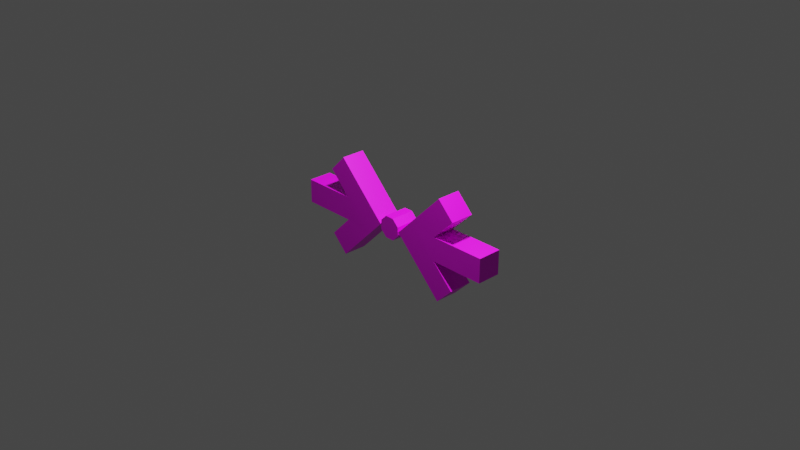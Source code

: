 # Source: PowerUpDecreaseLength.blend  (saved by Blender 2.91.10; exported with 4.5.12 LTS)
import bpy
from mathutils import Matrix  # noqa: F401  (used for matrix-valued properties, if any)

bpy.ops.wm.read_factory_settings(use_empty=True)
scene = bpy.context.scene
scene.name = 'Scene'

# ---- collections
col_collection = bpy.data.collections.new('Collection'); scene.collection.children.link(col_collection)

# ---- images (referenced by path relative to the original .blend; pixels are not part of the script)
import os
ASSET_DIR = os.environ.get("B2B_ASSET_DIR", "")  # directory of the original .blend (textures are referenced by path, not embedded)
HERE = os.path.dirname(os.path.abspath(__file__))  # packed textures are extracted next to this script under _unpacked/

def load_image(name, relpath, width, height, colorspace="sRGB"):
    """Load a texture the original file referenced (path relative to the .blend, or extracted next to this script)."""
    p = next((c for c in (os.path.join(HERE, relpath), os.path.join(ASSET_DIR, relpath)) if relpath and os.path.exists(c)), "")
    if p:
        img = bpy.data.images.load(p, check_existing=True)
        img.name = name
    else:  # same state as the original file: an image datablock whose file is absent (Cycles renders it pink)
        img = bpy.data.images.new(name, width, height)
        img.source = "FILE"
        img.filepath = "//" + (relpath or name)
    img.colorspace_settings.name = colorspace
    return img
img_powerupdecreaselength_png = load_image('PowerUpDecreaseLength.png', 'PowerUpDecreaseLength.png', 1024, 1024, 'sRGB')

# ---- materials (node trees are filled in below, after node groups)
mat_powerup = bpy.data.materials.new('PowerUp')
mat_powerup.use_transparent_shadow = False

# ---- material node trees
mat_powerup.use_nodes = True; mat_powerup.node_tree.nodes.clear()
_N = mat_powerup.node_tree.nodes; _L = mat_powerup.node_tree.links
n0 = _N.new('ShaderNodeBsdfPrincipled'); n0.name = 'Principled BSDF'; n0.location = (10, 300)
n0.distribution = 'GGX'
n0.subsurface_method = 'BURLEY'
n0.inputs[3].default_value = 1.45
n0.inputs[27].default_value = (0.0, 0.0, 0.0, 1.0)
n0.inputs[28].default_value = 1.0
n1 = _N.new('ShaderNodeOutputMaterial'); n1.name = 'Material Output'; n1.location = (300, 300)
n2 = _N.new('ShaderNodeTexImage'); n2.name = 'Image Texture'; n2.location = (-280, 280)
n2.image = img_powerupdecreaselength_png
_L.new(n0.outputs[0], n1.inputs[0])
_L.new(n2.outputs[0], n0.inputs[0])
n1.is_active_output = True

# ---- world
world_world = bpy.data.worlds.new('World'); scene.world = world_world
world_world.use_nodes = True; world_world.node_tree.nodes.clear()
_N = world_world.node_tree.nodes; _L = world_world.node_tree.links
n0 = _N.new('ShaderNodeOutputWorld'); n0.name = 'World Output'; n0.location = (300, 300)
n1 = _N.new('ShaderNodeBackground'); n1.name = 'Background'; n1.location = (10, 300)
n1.inputs[0].default_value = (0.05088, 0.05088, 0.05088, 1.0)
_L.new(n1.outputs[0], n0.inputs[0])
n0.is_active_output = True
world_world.color = (0.05088, 0.05088, 0.05088)
world_world.use_sun_shadow = False
world_world.sun_shadow_jitter_overblur = 0.0

# ---- cameras
cam_camera = bpy.data.cameras.new('Camera')
cam_camera.clip_end = 100.0
cam_camera.ortho_scale = 7.314

# ---- lights
light_light = bpy.data.lights.new('Light', 'POINT')
light_light.transmission_factor = 0.0
light_light.energy = 250.0
light_light.shadow_soft_size = 0.1
light_light.shadow_maximum_resolution = 0.006
light_light.use_absolute_resolution = True

# ---- meshes
me_cube = bpy.data.meshes.new('Cube')
me_cube.from_pydata([(0.18, -0.07499, -0.1061), (0.07393, -0.07499, -7.947e-09), (0.18, 0.07501, -0.1061), (0.07393, 0.07501, 3.229e-09), (0.3601, -0.07473, 0.07476), (0.18, -0.07499, 0.1061), (0.3601, 0.07527, 0.07476), (0.18, 0.07501, 0.1061), (0.3921, 0.07501, 0.3182), (0.4982, 0.07501, 0.2121), (0.4982, -0.07499, 0.2121), (0.3921, -0.07499, 0.3182), (0.3921, 0.07501, -0.3182), (0.3921, -0.07499, -0.3182), (0.4982, 0.07501, -0.2121), (0.4982, -0.07499, -0.2121), (0.36, -0.07499, -0.07483), (0.36, 0.07501, -0.07483), (0.705, -0.07499, -0.075), (0.705, -0.07499, 0.075), (0.705, 0.07501, -0.075), (0.705, 0.07501, 0.075), (-0.18, -0.07499, 0.1061), (-0.07393, -0.07499, -2.339e-08), (-0.18, 0.07501, 0.1061), (-0.07393, 0.07501, 5.743e-09), (-0.3601, -0.07473, -0.07476), (-0.18, -0.07499, -0.1061), (-0.3601, 0.07527, -0.07476), (-0.18, 0.07501, -0.1061), (-0.3921, 0.07501, -0.3182), (-0.4982, 0.07501, -0.2121), (-0.4982, -0.07499, -0.2121), (-0.3921, -0.07499, -0.3182), (-0.3921, 0.07501, 0.3182), (-0.3921, -0.07499, 0.3182), (-0.4982, 0.07501, 0.2121), (-0.4982, -0.07499, 0.2121), (-0.36, -0.07499, 0.07483), (-0.36, 0.07501, 0.07483), (-0.705, -0.07499, 0.075), (-0.705, -0.07499, -0.075), (-0.705, 0.07501, 0.075), (-0.705, 0.07501, -0.075), (-0.0287, 0.07501, 0.06929), (-0.0287, -0.07499, 0.06929), (0.0287, 0.07501, 0.06929), (0.0287, -0.07499, 0.06929), (0.06929, 0.07501, 0.0287), (0.06929, -0.07499, 0.0287), (0.06929, 0.07501, -0.0287), (0.06929, -0.07499, -0.0287), (0.0287, 0.07501, -0.06929), (0.0287, -0.07499, -0.06929), (-0.0287, 0.07501, -0.06929), (-0.0287, -0.07499, -0.06929), (-0.06929, 0.07501, -0.0287), (-0.06929, -0.07499, -0.0287), (-0.06929, 0.07501, 0.0287), (-0.06929, -0.07499, 0.0287)], [], [(1, 2, 0), (4, 11, 5), (16, 14, 17), (3, 5, 7), (8, 10, 9), (4, 9, 10), (5, 8, 7), (6, 8, 9), (14, 13, 12), (16, 13, 15), (17, 12, 2), (2, 13, 0), (6, 20, 17), (21, 18, 20), (18, 4, 16), (20, 16, 17), (21, 4, 19), (1, 0, 5), (5, 16, 4), (2, 3, 7), (7, 17, 2), (1, 3, 2), (4, 10, 11), (16, 15, 14), (3, 1, 5), (8, 11, 10), (4, 6, 9), (5, 11, 8), (6, 7, 8), (14, 15, 13), (16, 0, 13), (17, 14, 12), (2, 12, 13), (6, 21, 20), (21, 19, 18), (18, 19, 4), (20, 18, 16), (21, 6, 4), (5, 0, 16), (7, 6, 17), (23, 24, 22), (26, 33, 27), (38, 36, 39), (25, 27, 29), (30, 32, 31), (26, 31, 32), (27, 30, 29), (28, 30, 31), (36, 35, 34), (38, 35, 37), (39, 34, 24), (24, 35, 22), (28, 42, 39), (43, 40, 42), (40, 26, 38), (42, 38, 39), (43, 26, 41), (23, 22, 27), (27, 38, 26), (24, 25, 29), (29, 39, 24), (23, 25, 24), (26, 32, 33), (38, 37, 36), (25, 23, 27), (30, 33, 32), (26, 28, 31), (27, 33, 30), (28, 29, 30), (36, 37, 35), (38, 22, 35), (39, 36, 34), (24, 34, 35), (28, 43, 42), (43, 41, 40), (40, 41, 26), (42, 40, 38), (43, 28, 26), (27, 22, 38), (29, 28, 39), (44, 47, 46), (47, 48, 46), (48, 51, 50), (51, 52, 50), (53, 54, 52), (54, 57, 56), (57, 53, 49), (57, 58, 56), (59, 44, 58), (56, 58, 50), (44, 45, 47), (47, 49, 48), (48, 49, 51), (51, 53, 52), (53, 55, 54), (54, 55, 57), (49, 47, 45), (45, 59, 57), (57, 55, 53), (53, 51, 49), (49, 45, 57), (57, 59, 58), (59, 45, 44), (58, 44, 50), (44, 46, 50), (46, 48, 50), (50, 52, 54), (54, 56, 50)])
_uv = me_cube.uv_layers.new(name='UVMap')
_uv.uv.foreach_set('vector', [1.529e-07, 0.0, 0.3333, 0.3333, 0.0, 0.3333, 0.4478, 0.6116, 0.4973, 0.9879, 0.1693, 0.66, 0.0001483, 1.0, 0.09449, 0.8774, 0.09451, 1.0, 0.75, 2.794e-08, 1.0, 0.25, 0.75, 0.25, 0.0, 0.5, 0.5, 1.0, 0.0, 1.0, 0.0001482, 1.586e-05, 0.09436, 0.1225, 0.0, 0.1226, 1.0, 0.25, 0.75, 0.75, 0.75, 0.25, 0.4478, 0.6116, 0.4973, 0.9879, 0.6612, 0.8239, 0.5, 1.0, 1.29e-07, 0.5, 0.5, 0.5, 0.4476, 0.3803, 0.4973, 0.004102, 0.6612, 0.1681, 0.4476, 0.3803, 0.4973, 0.004102, 0.1693, 0.332, 0.3333, 0.3333, 7.644e-08, 1.0, 0.0, 0.3333, 0.4478, 0.6116, 0.9809, 0.3801, 0.4476, 0.3803, 5.588e-08, 0.0, 0.5, 0.5, 0.0, 0.5, 0.9809, 0.3801, 0.4478, 0.6116, 0.4476, 0.3803, 0.75, 0.575, 0.5, 0.0, 0.75, 7.451e-08, 0.25, 0.0001946, 0.0, 0.5748, 3.725e-08, 0.0, 0.005373, 0.496, 0.1693, 0.332, 0.1693, 0.66, 0.1693, 0.66, 0.4476, 0.3803, 0.4478, 0.6116, 0.1693, 0.332, 0.005373, 0.496, 0.1693, 0.66, 0.1693, 0.66, 0.4476, 0.3803, 0.1693, 0.332, 1.529e-07, 0.0, 0.3333, 6.37e-08, 0.3333, 0.3333, 0.4478, 0.6116, 0.6612, 0.8239, 0.4973, 0.9879, 0.0001483, 1.0, 0.0001275, 0.8774, 0.09449, 0.8774, 0.75, 2.794e-08, 1.0, 0.0, 1.0, 0.25, 0.0, 0.5, 0.5, 0.5, 0.5, 1.0, 0.0001482, 1.586e-05, 0.09451, 0.0, 0.09436, 0.1225, 1.0, 0.25, 1.0, 0.75, 0.75, 0.75, 0.4478, 0.6116, 0.1693, 0.66, 0.4973, 0.9879, 0.5, 1.0, 0.0, 1.0, 1.29e-07, 0.5, 0.4476, 0.3803, 0.1693, 0.332, 0.4973, 0.004102, 0.4476, 0.3803, 0.6612, 0.1681, 0.4973, 0.004102, 0.3333, 0.3333, 0.3333, 1.0, 7.644e-08, 1.0, 0.4478, 0.6116, 0.9809, 0.6119, 0.9809, 0.3801, 5.588e-08, 0.0, 0.5, 7.451e-08, 0.5, 0.5, 0.9809, 0.3801, 0.9809, 0.6119, 0.4478, 0.6116, 0.75, 0.575, 0.5, 0.575, 0.5, 0.0, 0.25, 0.0001946, 0.25, 0.575, 0.0, 0.5748, 0.1693, 0.66, 0.1693, 0.332, 0.4476, 0.3803, 0.1693, 0.66, 0.4478, 0.6116, 0.4476, 0.3803, 0.0, 0.25, 0.25, 1.118e-07, 0.25, 0.25, 0.5472, 0.3836, 0.4978, 0.007695, 0.8254, 0.3353, 0.09466, 1.0, 0.189, 0.8774, 0.189, 1.0, 0.6667, 1.0, 0.3333, 0.6667, 0.6667, 0.6667, 0.5, 0.5, 6.452e-08, 1.721e-07, 0.5, 0.0, 0.09466, 1.586e-05, 0.1889, 0.1225, 0.09451, 0.1226, 0.3333, 0.6667, 0.6667, 3.058e-07, 0.6667, 0.6667, 0.5472, 0.3836, 0.4978, 0.007695, 0.334, 0.1715, 0.5, 0.5, 2.581e-07, 0.0, 0.5, 1.237e-07, 0.5474, 0.6146, 0.4978, 0.9905, 0.334, 0.8267, 0.5474, 0.6146, 0.4978, 0.9905, 0.8254, 0.6629, 0.25, 1.118e-07, 0.75, 0.25, 0.25, 0.25, 0.5472, 0.3836, 0.01462, 0.6149, 0.5474, 0.6146, 1.0, 0.5, 0.5, 0.0, 1.0, 0.0, 0.01462, 0.6149, 0.5472, 0.3836, 0.5474, 0.6146, 0.75, 0.0, 1.0, 0.575, 0.75, 0.575, 0.25, 0.5748, 0.5, 0.0001945, 0.5, 0.575, 0.9892, 0.4991, 0.8254, 0.6629, 0.8254, 0.3353, 0.8254, 0.3353, 0.5474, 0.6146, 0.5472, 0.3836, 0.8254, 0.6629, 0.9892, 0.4991, 0.8254, 0.3353, 0.8254, 0.3353, 0.5474, 0.6146, 0.8254, 0.6629, 0.0, 0.25, 1.024e-07, 0.0, 0.25, 1.118e-07, 0.5472, 0.3836, 0.334, 0.1715, 0.4978, 0.007695, 0.09466, 1.0, 0.09464, 0.8774, 0.189, 0.8774, 0.6667, 1.0, 0.3333, 1.0, 0.3333, 0.6667, 0.5, 0.5, 0.0, 0.5, 6.452e-08, 1.721e-07, 0.09466, 1.586e-05, 0.189, 0.0, 0.1889, 0.1225, 0.3333, 0.6667, 0.3333, 0.0, 0.6667, 3.058e-07, 0.5472, 0.3836, 0.8254, 0.3353, 0.4978, 0.007695, 0.5, 0.5, 0.0, 0.5, 2.581e-07, 0.0, 0.5474, 0.6146, 0.8254, 0.6629, 0.4978, 0.9905, 0.5474, 0.6146, 0.334, 0.8267, 0.4978, 0.9905, 0.25, 1.118e-07, 0.75, 7.451e-08, 0.75, 0.25, 0.5472, 0.3836, 0.01462, 0.3833, 0.01462, 0.6149, 1.0, 0.5, 0.5, 0.5, 0.5, 0.0, 0.01462, 0.6149, 0.01462, 0.3833, 0.5472, 0.3836, 0.75, 0.0, 1.0, 0.0, 1.0, 0.575, 0.25, 0.5748, 0.25, 0.0, 0.5, 0.0001945, 0.8254, 0.3353, 0.8254, 0.6629, 0.5474, 0.6146, 0.8254, 0.3353, 0.5472, 0.3836, 0.5474, 0.6146, 0.6477, 0.2631, 0.06335, 0.0395, 0.6477, 0.0395, 0.06335, 1.829, 0.6477, 1.605, 0.6477, 1.829, 0.6477, 1.605, 0.06335, 1.381, 0.6477, 1.381, 0.06335, 1.381, 0.6477, 1.158, 0.6477, 1.381, 0.06335, 1.158, 0.6477, 0.9341, 0.6477, 1.158, 0.6477, 0.9341, 0.06335, 0.7104, 0.6477, 0.7104, 0.5, 0.1464, 0.8536, 0.0, 1.0, 0.3536, 0.06335, 0.7104, 0.6477, 0.4868, 0.6477, 0.7104, 0.06335, 0.4868, 0.6477, 0.2631, 0.6477, 0.4868, 0.5, 0.3536, 0.3536, 0.5, 0.1464, 0.0, 0.6477, 0.2631, 0.06335, 0.2631, 0.06335, 0.0395, 0.06335, 1.829, 0.06335, 1.605, 0.6477, 1.605, 0.6477, 1.605, 0.06335, 1.605, 0.06335, 1.381, 0.06335, 1.381, 0.06335, 1.158, 0.6477, 1.158, 0.06335, 1.158, 0.06335, 0.9341, 0.6477, 0.9341, 0.6477, 0.9341, 0.06335, 0.9341, 0.06335, 0.7104, 1.0, 0.3536, 0.8536, 0.5, 0.6464, 0.5, 0.6464, 0.5, 0.5, 0.3536, 0.5, 0.1464, 0.5, 0.1464, 0.6464, 4.032e-08, 0.8536, 0.0, 0.8536, 0.0, 1.0, 0.1464, 1.0, 0.3536, 1.0, 0.3536, 0.6464, 0.5, 0.5, 0.1464, 0.06335, 0.7104, 0.06335, 0.4868, 0.6477, 0.4868, 0.06335, 0.4868, 0.06335, 0.2631, 0.6477, 0.2631, 0.3536, 0.5, 0.1464, 0.5, 0.1464, 0.0, 0.1464, 0.5, 0.0, 0.3536, 0.1464, 0.0, 0.0, 0.3536, 0.0, 0.1464, 0.1464, 0.0, 0.1464, 0.0, 0.3536, 2.016e-08, 0.5, 0.1464, 0.5, 0.1464, 0.5, 0.3536, 0.1464, 0.0])
me_cube.materials.append(mat_powerup)
me_cube.use_remesh_fix_poles = True
me_cube.use_remesh_preserve_attributes = False
me_cube.use_mirror_vertex_groups = False
me_cube.update()

# ---- objects
ob_light = bpy.data.objects.new('Light', light_light)
ob_camera = bpy.data.objects.new('Camera', cam_camera)
ob_cube = bpy.data.objects.new('Cube', me_cube)

# ---- transforms, parenting, visibility, modifiers, constraints
ob_light.location = (0.5447, -0.1985, 2.01)
ob_light.rotation_euler = (0.6503, 0.05522, 1.866)
ob_light.lock_rotations_4d = False
ob_light.empty_display_type = 'ARROWS'
ob_light.color = (0.0, 0.0, 0.0, 0.0)
ob_light.lineart.crease_threshold = 0.0
ob_camera.location = (4.181, -3.933, 2.851)
ob_camera.rotation_euler = (1.109, 0.0, 0.8149)
ob_camera.lock_rotations_4d = False
ob_camera.empty_display_type = 'ARROWS'
ob_camera.color = (0.0, 0.0, 0.0, 0.0)
ob_camera.display_type = 'WIRE'
ob_camera.lineart.crease_threshold = 0.0
ob_cube.location = (0.0, 0.0, 0.0)
ob_cube.lineart.crease_threshold = 0.0

# ---- collection membership
col_collection.objects.link(ob_light)
col_collection.objects.link(ob_camera)
col_collection.objects.link(ob_cube)

# ---- scene / render settings (as saved in the file)
scene.camera = ob_camera
scene.frame_start = 1; scene.frame_end = 250; scene.frame_set(4)
scene.render.engine = 'BLENDER_EEVEE_NEXT'
scene.cycles.use_denoising = False
scene.cycles.samples = 128
scene.cycles.sampling_pattern = 'TABULATED_SOBOL'
scene.cycles.use_adaptive_sampling = False
scene.cycles.use_light_tree = False
scene.view_settings.view_transform = 'Filmic'
bpy.context.view_layer.update()
